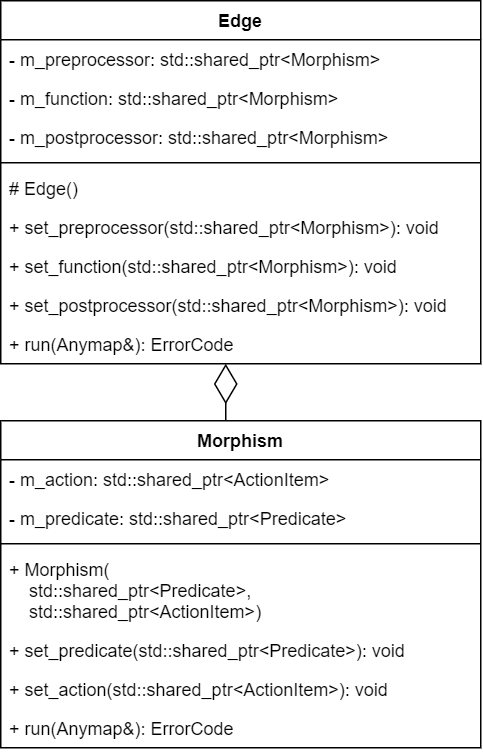

The diagram above was exported from draw.io. Its source (the exported page's mxGraphModel, read from the mxfile embedded in the PNG):
<mxGraphModel dx="-3641" dy="-3218" grid="1" gridSize="10" guides="1" tooltips="1" connect="1" arrows="1" fold="1" page="1" pageScale="1" pageWidth="827" pageHeight="1169" math="0" shadow="0">
  <root>
    <mxCell id="0" />
    <mxCell id="1" parent="0" />
    <mxCell id="-gohfkkDMg62beWXSHXa-29" value="Edge" style="swimlane;fontStyle=1;align=center;verticalAlign=top;childLayout=stackLayout;horizontal=1;startSize=26;horizontalStack=0;resizeParent=1;resizeParentMax=0;resizeLast=0;collapsible=1;marginBottom=0;" parent="1" vertex="1">
      <mxGeometry x="4160" y="3520" width="320" height="242" as="geometry" />
    </mxCell>
    <mxCell id="-gohfkkDMg62beWXSHXa-30" value="- m_preprocessor: std::shared_ptr&lt;Morphism&gt;" style="text;strokeColor=none;fillColor=none;align=left;verticalAlign=top;spacingLeft=4;spacingRight=4;overflow=hidden;rotatable=0;points=[[0,0.5],[1,0.5]];portConstraint=eastwest;" parent="-gohfkkDMg62beWXSHXa-29" vertex="1">
      <mxGeometry y="26" width="320" height="26" as="geometry" />
    </mxCell>
    <mxCell id="-gohfkkDMg62beWXSHXa-31" value="- m_function: std::shared_ptr&lt;Morphism&gt;" style="text;strokeColor=none;fillColor=none;align=left;verticalAlign=top;spacingLeft=4;spacingRight=4;overflow=hidden;rotatable=0;points=[[0,0.5],[1,0.5]];portConstraint=eastwest;" parent="-gohfkkDMg62beWXSHXa-29" vertex="1">
      <mxGeometry y="52" width="320" height="26" as="geometry" />
    </mxCell>
    <mxCell id="-gohfkkDMg62beWXSHXa-32" value="- m_postprocessor: std::shared_ptr&lt;Morphism&gt;" style="text;strokeColor=none;fillColor=none;align=left;verticalAlign=top;spacingLeft=4;spacingRight=4;overflow=hidden;rotatable=0;points=[[0,0.5],[1,0.5]];portConstraint=eastwest;" parent="-gohfkkDMg62beWXSHXa-29" vertex="1">
      <mxGeometry y="78" width="320" height="26" as="geometry" />
    </mxCell>
    <mxCell id="-gohfkkDMg62beWXSHXa-33" value="" style="line;strokeWidth=1;fillColor=none;align=left;verticalAlign=middle;spacingTop=-1;spacingLeft=3;spacingRight=3;rotatable=0;labelPosition=right;points=[];portConstraint=eastwest;" parent="-gohfkkDMg62beWXSHXa-29" vertex="1">
      <mxGeometry y="104" width="320" height="8" as="geometry" />
    </mxCell>
    <mxCell id="-gohfkkDMg62beWXSHXa-34" value="# Edge()" style="text;strokeColor=none;fillColor=none;align=left;verticalAlign=top;spacingLeft=4;spacingRight=4;overflow=hidden;rotatable=0;points=[[0,0.5],[1,0.5]];portConstraint=eastwest;" parent="-gohfkkDMg62beWXSHXa-29" vertex="1">
      <mxGeometry y="112" width="320" height="26" as="geometry" />
    </mxCell>
    <mxCell id="-gohfkkDMg62beWXSHXa-35" value="+ set_preprocessor(std::shared_ptr&lt;Morphism&gt;): void" style="text;strokeColor=none;fillColor=none;align=left;verticalAlign=top;spacingLeft=4;spacingRight=4;overflow=hidden;rotatable=0;points=[[0,0.5],[1,0.5]];portConstraint=eastwest;" parent="-gohfkkDMg62beWXSHXa-29" vertex="1">
      <mxGeometry y="138" width="320" height="26" as="geometry" />
    </mxCell>
    <mxCell id="-gohfkkDMg62beWXSHXa-36" value="+ set_function(std::shared_ptr&lt;Morphism&gt;): void" style="text;strokeColor=none;fillColor=none;align=left;verticalAlign=top;spacingLeft=4;spacingRight=4;overflow=hidden;rotatable=0;points=[[0,0.5],[1,0.5]];portConstraint=eastwest;" parent="-gohfkkDMg62beWXSHXa-29" vertex="1">
      <mxGeometry y="164" width="320" height="26" as="geometry" />
    </mxCell>
    <mxCell id="-gohfkkDMg62beWXSHXa-37" value="+ set_postprocessor(std::shared_ptr&lt;Morphism&gt;): void" style="text;strokeColor=none;fillColor=none;align=left;verticalAlign=top;spacingLeft=4;spacingRight=4;overflow=hidden;rotatable=0;points=[[0,0.5],[1,0.5]];portConstraint=eastwest;" parent="-gohfkkDMg62beWXSHXa-29" vertex="1">
      <mxGeometry y="190" width="320" height="26" as="geometry" />
    </mxCell>
    <mxCell id="-gohfkkDMg62beWXSHXa-38" value="+ run(Anymap&amp;): ErrorCode" style="text;strokeColor=none;fillColor=none;align=left;verticalAlign=top;spacingLeft=4;spacingRight=4;overflow=hidden;rotatable=0;points=[[0,0.5],[1,0.5]];portConstraint=eastwest;" parent="-gohfkkDMg62beWXSHXa-29" vertex="1">
      <mxGeometry y="216" width="320" height="26" as="geometry" />
    </mxCell>
    <mxCell id="-gohfkkDMg62beWXSHXa-21" value="Morphism" style="swimlane;fontStyle=1;align=center;verticalAlign=top;childLayout=stackLayout;horizontal=1;startSize=26;horizontalStack=0;resizeParent=1;resizeParentMax=0;resizeLast=0;collapsible=1;marginBottom=0;" parent="1" vertex="1">
      <mxGeometry x="4160" y="3800" width="320" height="218" as="geometry" />
    </mxCell>
    <mxCell id="-gohfkkDMg62beWXSHXa-22" value="- m_action: std::shared_ptr&lt;ActionItem&gt;" style="text;strokeColor=none;fillColor=none;align=left;verticalAlign=top;spacingLeft=4;spacingRight=4;overflow=hidden;rotatable=0;points=[[0,0.5],[1,0.5]];portConstraint=eastwest;" parent="-gohfkkDMg62beWXSHXa-21" vertex="1">
      <mxGeometry y="26" width="320" height="26" as="geometry" />
    </mxCell>
    <mxCell id="-gohfkkDMg62beWXSHXa-23" value="- m_predicate: std::shared_ptr&lt;Predicate&gt;" style="text;strokeColor=none;fillColor=none;align=left;verticalAlign=top;spacingLeft=4;spacingRight=4;overflow=hidden;rotatable=0;points=[[0,0.5],[1,0.5]];portConstraint=eastwest;" parent="-gohfkkDMg62beWXSHXa-21" vertex="1">
      <mxGeometry y="52" width="320" height="26" as="geometry" />
    </mxCell>
    <mxCell id="-gohfkkDMg62beWXSHXa-24" value="" style="line;strokeWidth=1;fillColor=none;align=left;verticalAlign=middle;spacingTop=-1;spacingLeft=3;spacingRight=3;rotatable=0;labelPosition=right;points=[];portConstraint=eastwest;" parent="-gohfkkDMg62beWXSHXa-21" vertex="1">
      <mxGeometry y="78" width="320" height="8" as="geometry" />
    </mxCell>
    <mxCell id="-gohfkkDMg62beWXSHXa-25" value="+ Morphism(&#10;    std::shared_ptr&lt;Predicate&gt;, &#10;    std::shared_ptr&lt;ActionItem&gt;)" style="text;strokeColor=none;fillColor=none;align=left;verticalAlign=top;spacingLeft=4;spacingRight=4;overflow=hidden;rotatable=0;points=[[0,0.5],[1,0.5]];portConstraint=eastwest;" parent="-gohfkkDMg62beWXSHXa-21" vertex="1">
      <mxGeometry y="86" width="320" height="54" as="geometry" />
    </mxCell>
    <mxCell id="-gohfkkDMg62beWXSHXa-26" value="+ set_predicate(std::shared_ptr&lt;Predicate&gt;): void" style="text;strokeColor=none;fillColor=none;align=left;verticalAlign=top;spacingLeft=4;spacingRight=4;overflow=hidden;rotatable=0;points=[[0,0.5],[1,0.5]];portConstraint=eastwest;" parent="-gohfkkDMg62beWXSHXa-21" vertex="1">
      <mxGeometry y="140" width="320" height="26" as="geometry" />
    </mxCell>
    <mxCell id="-gohfkkDMg62beWXSHXa-27" value="+ set_action(std::shared_ptr&lt;ActionItem&gt;): void" style="text;strokeColor=none;fillColor=none;align=left;verticalAlign=top;spacingLeft=4;spacingRight=4;overflow=hidden;rotatable=0;points=[[0,0.5],[1,0.5]];portConstraint=eastwest;" parent="-gohfkkDMg62beWXSHXa-21" vertex="1">
      <mxGeometry y="166" width="320" height="26" as="geometry" />
    </mxCell>
    <mxCell id="-gohfkkDMg62beWXSHXa-28" value="+ run(Anymap&amp;): ErrorCode" style="text;strokeColor=none;fillColor=none;align=left;verticalAlign=top;spacingLeft=4;spacingRight=4;overflow=hidden;rotatable=0;points=[[0,0.5],[1,0.5]];portConstraint=eastwest;" parent="-gohfkkDMg62beWXSHXa-21" vertex="1">
      <mxGeometry y="192" width="320" height="26" as="geometry" />
    </mxCell>
    <mxCell id="-gohfkkDMg62beWXSHXa-39" value="" style="endArrow=diamondThin;endFill=0;endSize=24;html=1;edgeStyle=orthogonalEdgeStyle;" parent="1" source="-gohfkkDMg62beWXSHXa-21" target="-gohfkkDMg62beWXSHXa-29" edge="1">
      <mxGeometry width="160" relative="1" as="geometry">
        <mxPoint x="4140" y="3800" as="sourcePoint" />
        <mxPoint x="4300" y="3800" as="targetPoint" />
        <Array as="points">
          <mxPoint x="4310" y="3790" />
          <mxPoint x="4310" y="3790" />
        </Array>
      </mxGeometry>
    </mxCell>
  </root>
</mxGraphModel>